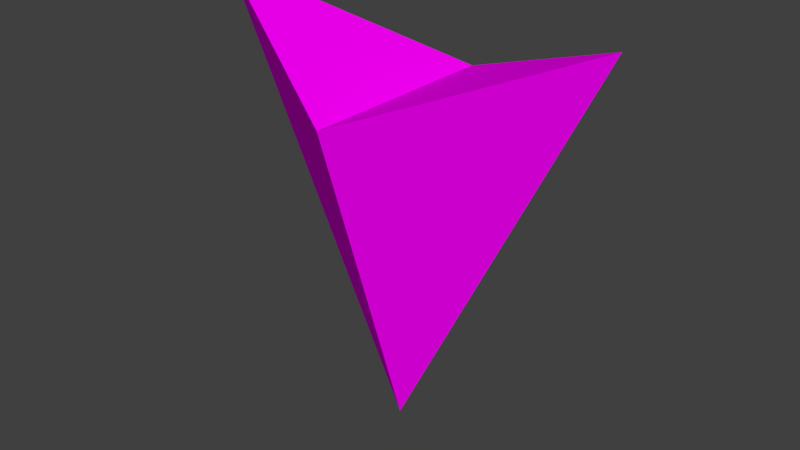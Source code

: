 # Source: Arrow.blend  (saved by Blender 2.78.0; exported with 4.5.12 LTS)
import bpy
from mathutils import Matrix  # noqa: F401  (used for matrix-valued properties, if any)

bpy.ops.wm.read_factory_settings(use_empty=True)
scene = bpy.context.scene
scene.name = 'Scene'

# ---- collections
col_collection_1 = bpy.data.collections.new('Collection 1'); scene.collection.children.link(col_collection_1)

# ---- images (referenced by path relative to the original .blend; pixels are not part of the script)
import os
ASSET_DIR = os.environ.get("B2B_ASSET_DIR", "")  # directory of the original .blend (textures are referenced by path, not embedded)
HERE = os.path.dirname(os.path.abspath(__file__))  # packed textures are extracted next to this script under _unpacked/

def load_image(name, relpath, width, height, colorspace="sRGB"):
    """Load a texture the original file referenced (path relative to the .blend, or extracted next to this script)."""
    p = next((c for c in (os.path.join(HERE, relpath), os.path.join(ASSET_DIR, relpath)) if relpath and os.path.exists(c)), "")
    if p:
        img = bpy.data.images.load(p, check_existing=True)
        img.name = name
    else:  # same state as the original file: an image datablock whose file is absent (Cycles renders it pink)
        img = bpy.data.images.new(name, width, height)
        img.source = "FILE"
        img.filepath = "//" + (relpath or name)
    img.colorspace_settings.name = colorspace
    return img
img_low_poly_texture2_png = load_image('low_poly_texture2.png', 'low_poly_texture2.png', 1024, 1024, 'sRGB')

# ---- materials (node trees are filled in below, after node groups)
mat_material = bpy.data.materials.new('Material')
mat_material.alpha_threshold = 0.0
mat_material.roughness = 0.5
mat_material.line_color = (0.0, 0.0, 0.0, 1.0)

# ---- material node trees
mat_material.use_nodes = True; mat_material.node_tree.nodes.clear()
_N = mat_material.node_tree.nodes; _L = mat_material.node_tree.links
n0 = _N.new('ShaderNodeOutputMaterial'); n0.name = 'Material Output'; n0.location = (300, 300)
n1 = _N.new('ShaderNodeBsdfDiffuse'); n1.name = 'Diffuse BSDF'; n1.location = (10, 300)
n2 = _N.new('ShaderNodeTexImage'); n2.name = 'Image Texture'; n2.location = (-180, 300)
n2.width = 140
n2.image = img_low_poly_texture2_png
_L.new(n1.outputs[0], n0.inputs[0])
_L.new(n2.outputs[0], n1.inputs[0])
n0.is_active_output = True

# ---- world
world_world = bpy.data.worlds.new('World'); scene.world = world_world
world_world.color = (0.05088, 0.05088, 0.05088)
world_world.use_sun_shadow = False
world_world.sun_shadow_jitter_overblur = 0.0
world_world.cycles.sampling_method = 'MANUAL'

# ---- meshes
me_cone_001 = bpy.data.meshes.new('Cone.001')
me_cone_001.from_pydata([(0.7016, -0.00214, -1.407), (0.001555, -0.3521, -1.127), (-0.6984, -0.00214, -1.407), (0.001554, -0.00214, -0.006507), (0.001555, 0.3479, -1.127), (0.001555, -0.00214, -1.127)], [], [(0, 3, 1), (1, 3, 2), (2, 3, 4), (4, 3, 0), (0, 5, 4), (2, 5, 1), (1, 5, 0), (4, 5, 2)])
_uv = me_cone_001.uv_layers.new(name='UVMap')
_uv.uv.foreach_set('vector', [0.5128, 0.01588, 0.606, 0.01588, 0.606, 0.1091, 0.5128, 0.01588, 0.606, 0.01588, 0.606, 0.1091, 0.5128, 0.01588, 0.606, 0.01588, 0.606, 0.1091, 0.5128, 0.01588, 0.606, 0.01588, 0.606, 0.1091, 0.5128, 0.01588, 0.606, 0.01588, 0.606, 0.1091, 0.5128, 0.01588, 0.606, 0.01588, 0.606, 0.1091, 0.5128, 0.01588, 0.606, 0.01588, 0.606, 0.1091, 0.5128, 0.01588, 0.606, 0.01588, 0.606, 0.1091])
me_cone_001.materials.append(mat_material)
me_cone_001.use_remesh_preserve_volume = False
me_cone_001.use_remesh_preserve_attributes = False
me_cone_001.use_mirror_vertex_groups = False
me_cone_001.update()

# ---- objects
ob_arrow = bpy.data.objects.new('Arrow', me_cone_001)

# ---- transforms, parenting, visibility, modifiers, constraints
ob_arrow.location = (0.002416, 0.004332, -0.004481)
ob_arrow.rotation_euler = (0.0, 3.142, 0.0)
ob_arrow.lineart.crease_threshold = 0.0

# ---- collection membership
col_collection_1.objects.link(ob_arrow)

# ---- scene / render settings (as saved in the file)
scene.frame_start = 1; scene.frame_end = 250; scene.frame_set(228)
scene.render.engine = 'CYCLES'
scene.render.resolution_percentage = 50
scene.render.dither_intensity = 0.0
scene.cycles.use_denoising = False
scene.cycles.samples = 128
scene.cycles.sampling_pattern = 'TABULATED_SOBOL'
scene.cycles.light_sampling_threshold = 0.0
scene.cycles.use_adaptive_sampling = False
scene.cycles.use_light_tree = False
scene.cycles.blur_glossy = 0.0
scene.cycles.sample_clamp_indirect = 0.0
scene.view_settings.view_transform = 'Standard'
bpy.context.view_layer.update()

# ---- added for rendering (the .blend has no active camera and no usable light): camera, sun
cam_auto = bpy.data.cameras.new('AutoCamera')
cam_auto.lens = 50.0
cam_auto.sensor_width = 36.0
cam_auto.clip_end = 1000.0
ob_auto_camera = bpy.data.objects.new('AutoCamera', cam_auto)
scene.collection.objects.link(ob_auto_camera)
ob_auto_camera.location = (1.94383, -2.32937, 2.2564)
ob_auto_camera.rotation_euler = (1.09748, -7.21219e-08, 0.694738)
scene.camera = ob_auto_camera
light_auto_sun = bpy.data.lights.new('AutoSun', 'SUN')
light_auto_sun.energy = 3.0
light_auto_sun.angle = 0.0523599
ob_auto_sun = bpy.data.objects.new('AutoSun', light_auto_sun)
scene.collection.objects.link(ob_auto_sun)
ob_auto_sun.rotation_euler = (0.872665, 0.174533, 0.523599)
bpy.context.view_layer.update()
